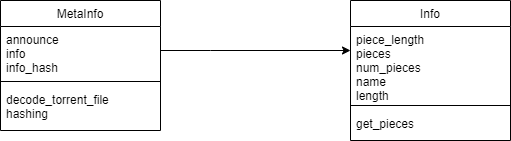

The diagram above was exported from draw.io. Its source (the exported page's mxGraphModel, read from the mxfile embedded in the PNG):
<mxGraphModel dx="1155" dy="582" grid="1" gridSize="10" guides="1" tooltips="1" connect="1" arrows="1" fold="1" page="1" pageScale="1" pageWidth="827" pageHeight="1169" math="0" shadow="0">
  <root>
    <mxCell id="0" />
    <mxCell id="1" parent="0" />
    <mxCell id="e1Pa2nkfOlYaA6IfShzp-2" value="MetaInfo" style="swimlane;fontStyle=0;align=center;verticalAlign=top;childLayout=stackLayout;horizontal=1;startSize=26;horizontalStack=0;resizeParent=1;resizeLast=0;collapsible=1;marginBottom=0;rounded=0;shadow=0;strokeWidth=1;" vertex="1" parent="1">
      <mxGeometry x="140" y="50" width="160" height="130" as="geometry">
        <mxRectangle x="340" y="380" width="170" height="26" as="alternateBounds" />
      </mxGeometry>
    </mxCell>
    <mxCell id="e1Pa2nkfOlYaA6IfShzp-3" value="announce&#10;info&#10;info_hash" style="text;align=left;verticalAlign=top;spacingLeft=4;spacingRight=4;overflow=hidden;rotatable=0;points=[[0,0.5],[1,0.5]];portConstraint=eastwest;" vertex="1" parent="e1Pa2nkfOlYaA6IfShzp-2">
      <mxGeometry y="26" width="160" height="50" as="geometry" />
    </mxCell>
    <mxCell id="e1Pa2nkfOlYaA6IfShzp-4" value="" style="line;html=1;strokeWidth=1;align=left;verticalAlign=middle;spacingTop=-1;spacingLeft=3;spacingRight=3;rotatable=0;labelPosition=right;points=[];portConstraint=eastwest;" vertex="1" parent="e1Pa2nkfOlYaA6IfShzp-2">
      <mxGeometry y="76" width="160" height="10" as="geometry" />
    </mxCell>
    <mxCell id="e1Pa2nkfOlYaA6IfShzp-5" value="decode_torrent_file&#10;hashing" style="text;align=left;verticalAlign=top;spacingLeft=4;spacingRight=4;overflow=hidden;rotatable=0;points=[[0,0.5],[1,0.5]];portConstraint=eastwest;fontStyle=0" vertex="1" parent="e1Pa2nkfOlYaA6IfShzp-2">
      <mxGeometry y="86" width="160" height="30" as="geometry" />
    </mxCell>
    <mxCell id="e1Pa2nkfOlYaA6IfShzp-6" value="Info" style="swimlane;fontStyle=0;align=center;verticalAlign=top;childLayout=stackLayout;horizontal=1;startSize=26;horizontalStack=0;resizeParent=1;resizeLast=0;collapsible=1;marginBottom=0;rounded=0;shadow=0;strokeWidth=1;" vertex="1" parent="1">
      <mxGeometry x="490" y="50" width="160" height="140" as="geometry">
        <mxRectangle x="340" y="380" width="170" height="26" as="alternateBounds" />
      </mxGeometry>
    </mxCell>
    <mxCell id="e1Pa2nkfOlYaA6IfShzp-7" value="piece_length&#10;pieces&#10;num_pieces&#10;name&#10;length" style="text;align=left;verticalAlign=top;spacingLeft=4;spacingRight=4;overflow=hidden;rotatable=0;points=[[0,0.5],[1,0.5]];portConstraint=eastwest;" vertex="1" parent="e1Pa2nkfOlYaA6IfShzp-6">
      <mxGeometry y="26" width="160" height="74" as="geometry" />
    </mxCell>
    <mxCell id="e1Pa2nkfOlYaA6IfShzp-8" value="" style="line;html=1;strokeWidth=1;align=left;verticalAlign=middle;spacingTop=-1;spacingLeft=3;spacingRight=3;rotatable=0;labelPosition=right;points=[];portConstraint=eastwest;" vertex="1" parent="e1Pa2nkfOlYaA6IfShzp-6">
      <mxGeometry y="100" width="160" height="10" as="geometry" />
    </mxCell>
    <mxCell id="e1Pa2nkfOlYaA6IfShzp-9" value="get_pieces" style="text;align=left;verticalAlign=top;spacingLeft=4;spacingRight=4;overflow=hidden;rotatable=0;points=[[0,0.5],[1,0.5]];portConstraint=eastwest;fontStyle=0" vertex="1" parent="e1Pa2nkfOlYaA6IfShzp-6">
      <mxGeometry y="110" width="160" height="20" as="geometry" />
    </mxCell>
    <mxCell id="e1Pa2nkfOlYaA6IfShzp-10" style="edgeStyle=orthogonalEdgeStyle;rounded=0;orthogonalLoop=1;jettySize=auto;html=1;" edge="1" parent="1" source="e1Pa2nkfOlYaA6IfShzp-3">
      <mxGeometry relative="1" as="geometry">
        <mxPoint x="490" y="100" as="targetPoint" />
        <Array as="points">
          <mxPoint x="350" y="100" />
          <mxPoint x="350" y="100" />
        </Array>
      </mxGeometry>
    </mxCell>
  </root>
</mxGraphModel>